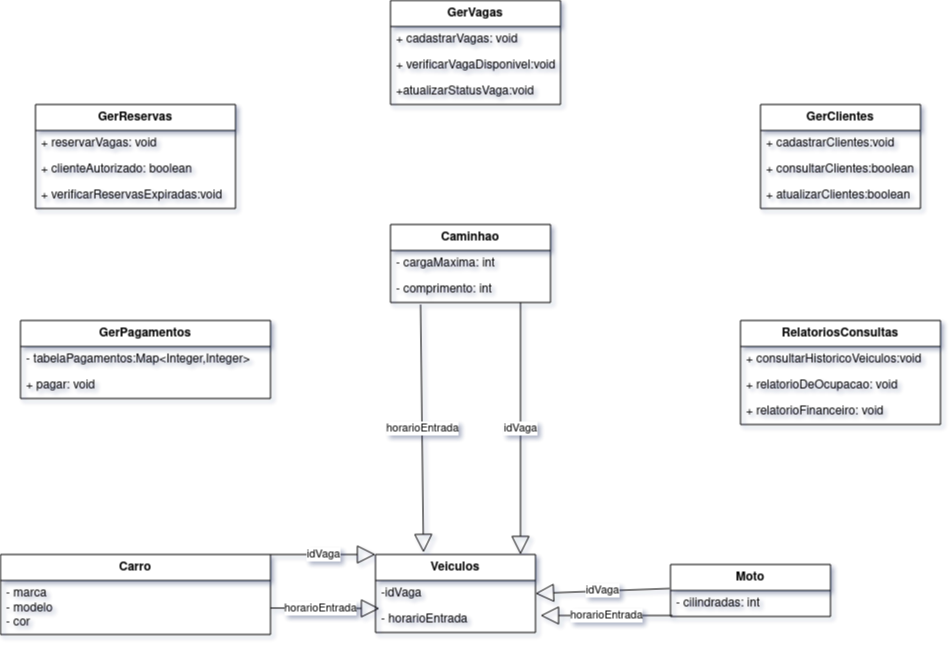

The diagram above was exported from draw.io. Its source (the exported page's mxGraphModel, read from the mxfile embedded in the PNG):
<mxGraphModel dx="1970" dy="447" grid="1" gridSize="10" guides="1" tooltips="1" connect="1" arrows="1" fold="1" page="1" pageScale="1" pageWidth="850" pageHeight="1100" background="#ffffff" math="0" shadow="1">
  <root>
    <mxCell id="0" />
    <mxCell id="1" parent="0" />
    <mxCell id="I-fPmdjkLWh7ggyGUkmK-36" value="GerClientes" style="swimlane;fontStyle=1;align=center;verticalAlign=top;childLayout=stackLayout;horizontal=1;startSize=26;horizontalStack=0;resizeParent=1;resizeParentMax=0;resizeLast=0;collapsible=1;marginBottom=0;whiteSpace=wrap;html=1;" parent="1" vertex="1">
      <mxGeometry x="220" y="230" width="160" height="104" as="geometry" />
    </mxCell>
    <mxCell id="I-fPmdjkLWh7ggyGUkmK-37" value="+ cadastrarClientes:void" style="text;strokeColor=none;fillColor=none;align=left;verticalAlign=top;spacingLeft=4;spacingRight=4;overflow=hidden;rotatable=0;points=[[0,0.5],[1,0.5]];portConstraint=eastwest;whiteSpace=wrap;html=1;" parent="I-fPmdjkLWh7ggyGUkmK-36" vertex="1">
      <mxGeometry y="26" width="160" height="26" as="geometry" />
    </mxCell>
    <mxCell id="I-fPmdjkLWh7ggyGUkmK-38" value="+ consultarClientes:boolean" style="text;strokeColor=none;fillColor=none;align=left;verticalAlign=top;spacingLeft=4;spacingRight=4;overflow=hidden;rotatable=0;points=[[0,0.5],[1,0.5]];portConstraint=eastwest;whiteSpace=wrap;html=1;" parent="I-fPmdjkLWh7ggyGUkmK-36" vertex="1">
      <mxGeometry y="52" width="160" height="26" as="geometry" />
    </mxCell>
    <mxCell id="I-fPmdjkLWh7ggyGUkmK-39" value="+ atualizarClientes:boolean" style="text;strokeColor=none;fillColor=none;align=left;verticalAlign=top;spacingLeft=4;spacingRight=4;overflow=hidden;rotatable=0;points=[[0,0.5],[1,0.5]];portConstraint=eastwest;whiteSpace=wrap;html=1;" parent="I-fPmdjkLWh7ggyGUkmK-36" vertex="1">
      <mxGeometry y="78" width="160" height="26" as="geometry" />
    </mxCell>
    <mxCell id="I-fPmdjkLWh7ggyGUkmK-51" value="Caminhao" style="swimlane;fontStyle=1;align=center;verticalAlign=top;childLayout=stackLayout;horizontal=1;startSize=26;horizontalStack=0;resizeParent=1;resizeParentMax=0;resizeLast=0;collapsible=1;marginBottom=0;whiteSpace=wrap;html=1;" parent="1" vertex="1">
      <mxGeometry x="-150" y="350" width="160" height="78" as="geometry" />
    </mxCell>
    <mxCell id="I-fPmdjkLWh7ggyGUkmK-52" value="- cargaMaxima: int" style="text;strokeColor=none;fillColor=none;align=left;verticalAlign=top;spacingLeft=4;spacingRight=4;overflow=hidden;rotatable=0;points=[[0,0.5],[1,0.5]];portConstraint=eastwest;whiteSpace=wrap;html=1;" parent="I-fPmdjkLWh7ggyGUkmK-51" vertex="1">
      <mxGeometry y="26" width="160" height="26" as="geometry" />
    </mxCell>
    <mxCell id="I-fPmdjkLWh7ggyGUkmK-53" value="- comprimento: int" style="text;strokeColor=none;fillColor=none;align=left;verticalAlign=top;spacingLeft=4;spacingRight=4;overflow=hidden;rotatable=0;points=[[0,0.5],[1,0.5]];portConstraint=eastwest;whiteSpace=wrap;html=1;" parent="I-fPmdjkLWh7ggyGUkmK-51" vertex="1">
      <mxGeometry y="52" width="160" height="26" as="geometry" />
    </mxCell>
    <mxCell id="I-fPmdjkLWh7ggyGUkmK-59" value="Carro" style="swimlane;fontStyle=1;align=center;verticalAlign=top;childLayout=stackLayout;horizontal=1;startSize=26;horizontalStack=0;resizeParent=1;resizeParentMax=0;resizeLast=0;collapsible=1;marginBottom=0;whiteSpace=wrap;html=1;" parent="1" vertex="1">
      <mxGeometry x="-540" y="680" width="270" height="80" as="geometry" />
    </mxCell>
    <mxCell id="I-fPmdjkLWh7ggyGUkmK-60" value="&lt;div&gt;- marca&lt;/div&gt;&lt;div&gt;- modelo&lt;/div&gt;&lt;div&gt;- cor&lt;br&gt;&lt;/div&gt;" style="text;strokeColor=none;fillColor=none;align=left;verticalAlign=top;spacingLeft=4;spacingRight=4;overflow=hidden;rotatable=0;points=[[0,0.5],[1,0.5]];portConstraint=eastwest;whiteSpace=wrap;html=1;" parent="I-fPmdjkLWh7ggyGUkmK-59" vertex="1">
      <mxGeometry y="26" width="270" height="54" as="geometry" />
    </mxCell>
    <mxCell id="I-fPmdjkLWh7ggyGUkmK-61" value="Moto" style="swimlane;fontStyle=1;align=center;verticalAlign=top;childLayout=stackLayout;horizontal=1;startSize=26;horizontalStack=0;resizeParent=1;resizeParentMax=0;resizeLast=0;collapsible=1;marginBottom=0;whiteSpace=wrap;html=1;" parent="1" vertex="1">
      <mxGeometry x="130" y="690" width="160" height="52" as="geometry" />
    </mxCell>
    <mxCell id="I-fPmdjkLWh7ggyGUkmK-62" value="- cilindradas: int" style="text;strokeColor=none;fillColor=none;align=left;verticalAlign=top;spacingLeft=4;spacingRight=4;overflow=hidden;rotatable=0;points=[[0,0.5],[1,0.5]];portConstraint=eastwest;whiteSpace=wrap;html=1;" parent="I-fPmdjkLWh7ggyGUkmK-61" vertex="1">
      <mxGeometry y="26" width="160" height="26" as="geometry" />
    </mxCell>
    <mxCell id="I-fPmdjkLWh7ggyGUkmK-66" value="Veiculos" style="swimlane;fontStyle=1;align=center;verticalAlign=top;childLayout=stackLayout;horizontal=1;startSize=26;horizontalStack=0;resizeParent=1;resizeParentMax=0;resizeLast=0;collapsible=1;marginBottom=0;whiteSpace=wrap;html=1;" parent="1" vertex="1">
      <mxGeometry x="-165" y="680" width="160" height="78" as="geometry" />
    </mxCell>
    <mxCell id="I-fPmdjkLWh7ggyGUkmK-67" value="-idVaga" style="text;strokeColor=none;fillColor=none;align=left;verticalAlign=top;spacingLeft=4;spacingRight=4;overflow=hidden;rotatable=0;points=[[0,0.5],[1,0.5]];portConstraint=eastwest;whiteSpace=wrap;html=1;" parent="I-fPmdjkLWh7ggyGUkmK-66" vertex="1">
      <mxGeometry y="26" width="160" height="26" as="geometry" />
    </mxCell>
    <mxCell id="I-fPmdjkLWh7ggyGUkmK-68" value="- horarioEntrada" style="text;strokeColor=none;fillColor=none;align=left;verticalAlign=top;spacingLeft=4;spacingRight=4;overflow=hidden;rotatable=0;points=[[0,0.5],[1,0.5]];portConstraint=eastwest;whiteSpace=wrap;html=1;" parent="I-fPmdjkLWh7ggyGUkmK-66" vertex="1">
      <mxGeometry y="52" width="160" height="26" as="geometry" />
    </mxCell>
    <mxCell id="I-fPmdjkLWh7ggyGUkmK-107" value="horarioEntrada" style="endArrow=block;endSize=16;endFill=0;html=1;rounded=0;entryX=0.025;entryY=0.077;entryDx=0;entryDy=0;entryPerimeter=0;" parent="1" source="I-fPmdjkLWh7ggyGUkmK-60" target="I-fPmdjkLWh7ggyGUkmK-68" edge="1">
      <mxGeometry x="-0.0826" width="160" relative="1" as="geometry">
        <mxPoint x="-260" y="830" as="sourcePoint" />
        <mxPoint x="-150" y="768" as="targetPoint" />
        <mxPoint as="offset" />
      </mxGeometry>
    </mxCell>
    <mxCell id="I-fPmdjkLWh7ggyGUkmK-116" value="horarioEntrada" style="endArrow=block;endSize=16;endFill=0;html=1;rounded=0;exitX=0.013;exitY=0.962;exitDx=0;exitDy=0;exitPerimeter=0;" parent="1" source="I-fPmdjkLWh7ggyGUkmK-62" edge="1">
      <mxGeometry width="160" relative="1" as="geometry">
        <mxPoint x="149.3599999999999" y="792.5" as="sourcePoint" />
        <mxPoint y="741" as="targetPoint" />
      </mxGeometry>
    </mxCell>
    <mxCell id="I-fPmdjkLWh7ggyGUkmK-117" value="idVaga" style="endArrow=block;endSize=16;endFill=0;html=1;rounded=0;entryX=1;entryY=0.5;entryDx=0;entryDy=0;exitX=-0.006;exitY=-0.077;exitDx=0;exitDy=0;exitPerimeter=0;" parent="1" source="I-fPmdjkLWh7ggyGUkmK-62" edge="1" target="I-fPmdjkLWh7ggyGUkmK-67">
      <mxGeometry width="160" relative="1" as="geometry">
        <mxPoint x="137.92" y="731.01" as="sourcePoint" />
        <mxPoint x="-7.283063041541027e-14" y="707.998" as="targetPoint" />
      </mxGeometry>
    </mxCell>
    <mxCell id="I-fPmdjkLWh7ggyGUkmK-119" value="horarioEntrada" style="endArrow=block;endSize=16;endFill=0;html=1;rounded=0;entryX=0.3;entryY=-0.026;entryDx=0;entryDy=0;exitX=0.188;exitY=1.077;exitDx=0;exitDy=0;exitPerimeter=0;entryPerimeter=0;" parent="1" source="I-fPmdjkLWh7ggyGUkmK-53" target="I-fPmdjkLWh7ggyGUkmK-66" edge="1">
      <mxGeometry x="-0.002" width="160" relative="1" as="geometry">
        <mxPoint x="-107.3599999999999" y="479.36" as="sourcePoint" />
        <mxPoint x="-120" y="690.004" as="targetPoint" />
        <mxPoint as="offset" />
      </mxGeometry>
    </mxCell>
    <mxCell id="I-fPmdjkLWh7ggyGUkmK-120" value="idVaga" style="endArrow=block;endSize=16;endFill=0;html=1;rounded=0;exitX=0.5;exitY=1;exitDx=0;exitDy=0;" parent="1" edge="1">
      <mxGeometry width="160" relative="1" as="geometry">
        <mxPoint x="-20" y="428" as="sourcePoint" />
        <mxPoint x="-20" y="680" as="targetPoint" />
      </mxGeometry>
    </mxCell>
    <mxCell id="--nUW1g-H5wrxERHt4i_-2" value="GerVagas" style="swimlane;fontStyle=1;align=center;verticalAlign=top;childLayout=stackLayout;horizontal=1;startSize=26;horizontalStack=0;resizeParent=1;resizeParentMax=0;resizeLast=0;collapsible=1;marginBottom=0;whiteSpace=wrap;html=1;" vertex="1" parent="1">
      <mxGeometry x="-150" y="126" width="170" height="104" as="geometry" />
    </mxCell>
    <mxCell id="--nUW1g-H5wrxERHt4i_-3" value="+ cadastrarVagas: void" style="text;strokeColor=none;fillColor=none;align=left;verticalAlign=top;spacingLeft=4;spacingRight=4;overflow=hidden;rotatable=0;points=[[0,0.5],[1,0.5]];portConstraint=eastwest;whiteSpace=wrap;html=1;" vertex="1" parent="--nUW1g-H5wrxERHt4i_-2">
      <mxGeometry y="26" width="170" height="26" as="geometry" />
    </mxCell>
    <mxCell id="--nUW1g-H5wrxERHt4i_-4" value="+ verificarVagaDisponivel:void" style="text;strokeColor=none;fillColor=none;align=left;verticalAlign=top;spacingLeft=4;spacingRight=4;overflow=hidden;rotatable=0;points=[[0,0.5],[1,0.5]];portConstraint=eastwest;whiteSpace=wrap;html=1;" vertex="1" parent="--nUW1g-H5wrxERHt4i_-2">
      <mxGeometry y="52" width="170" height="26" as="geometry" />
    </mxCell>
    <mxCell id="--nUW1g-H5wrxERHt4i_-5" value="+atualizarStatusVaga:void" style="text;strokeColor=none;fillColor=none;align=left;verticalAlign=top;spacingLeft=4;spacingRight=4;overflow=hidden;rotatable=0;points=[[0,0.5],[1,0.5]];portConstraint=eastwest;whiteSpace=wrap;html=1;" vertex="1" parent="--nUW1g-H5wrxERHt4i_-2">
      <mxGeometry y="78" width="170" height="26" as="geometry" />
    </mxCell>
    <mxCell id="--nUW1g-H5wrxERHt4i_-17" value="idVaga" style="endArrow=block;endSize=16;endFill=0;html=1;rounded=0;exitX=1;exitY=0;exitDx=0;exitDy=0;entryX=0;entryY=0;entryDx=0;entryDy=0;" edge="1" parent="1" source="I-fPmdjkLWh7ggyGUkmK-59" target="I-fPmdjkLWh7ggyGUkmK-66">
      <mxGeometry width="160" relative="1" as="geometry">
        <mxPoint x="-250" y="520" as="sourcePoint" />
        <mxPoint x="-150" y="760" as="targetPoint" />
      </mxGeometry>
    </mxCell>
    <mxCell id="--nUW1g-H5wrxERHt4i_-19" value="GerPagamentos" style="swimlane;fontStyle=1;align=center;verticalAlign=top;childLayout=stackLayout;horizontal=1;startSize=26;horizontalStack=0;resizeParent=1;resizeParentMax=0;resizeLast=0;collapsible=1;marginBottom=0;whiteSpace=wrap;html=1;" vertex="1" parent="1">
      <mxGeometry x="-520" y="446" width="250" height="78" as="geometry" />
    </mxCell>
    <mxCell id="--nUW1g-H5wrxERHt4i_-20" value="- tabelaPagamentos:Map&amp;lt;Integer,Integer&amp;gt;" style="text;strokeColor=none;fillColor=none;align=left;verticalAlign=top;spacingLeft=4;spacingRight=4;overflow=hidden;rotatable=0;points=[[0,0.5],[1,0.5]];portConstraint=eastwest;whiteSpace=wrap;html=1;" vertex="1" parent="--nUW1g-H5wrxERHt4i_-19">
      <mxGeometry y="26" width="250" height="26" as="geometry" />
    </mxCell>
    <mxCell id="--nUW1g-H5wrxERHt4i_-21" value="+ pagar: void" style="text;strokeColor=none;fillColor=none;align=left;verticalAlign=top;spacingLeft=4;spacingRight=4;overflow=hidden;rotatable=0;points=[[0,0.5],[1,0.5]];portConstraint=eastwest;whiteSpace=wrap;html=1;" vertex="1" parent="--nUW1g-H5wrxERHt4i_-19">
      <mxGeometry y="52" width="250" height="26" as="geometry" />
    </mxCell>
    <mxCell id="--nUW1g-H5wrxERHt4i_-23" value="GerReservas" style="swimlane;fontStyle=1;align=center;verticalAlign=top;childLayout=stackLayout;horizontal=1;startSize=26;horizontalStack=0;resizeParent=1;resizeParentMax=0;resizeLast=0;collapsible=1;marginBottom=0;whiteSpace=wrap;html=1;" vertex="1" parent="1">
      <mxGeometry x="-505" y="230" width="200" height="104" as="geometry" />
    </mxCell>
    <mxCell id="--nUW1g-H5wrxERHt4i_-24" value="+ reservarVagas: void" style="text;strokeColor=none;fillColor=none;align=left;verticalAlign=top;spacingLeft=4;spacingRight=4;overflow=hidden;rotatable=0;points=[[0,0.5],[1,0.5]];portConstraint=eastwest;whiteSpace=wrap;html=1;" vertex="1" parent="--nUW1g-H5wrxERHt4i_-23">
      <mxGeometry y="26" width="200" height="26" as="geometry" />
    </mxCell>
    <mxCell id="--nUW1g-H5wrxERHt4i_-25" value="+ clienteAutorizado: boolean" style="text;strokeColor=none;fillColor=none;align=left;verticalAlign=top;spacingLeft=4;spacingRight=4;overflow=hidden;rotatable=0;points=[[0,0.5],[1,0.5]];portConstraint=eastwest;whiteSpace=wrap;html=1;" vertex="1" parent="--nUW1g-H5wrxERHt4i_-23">
      <mxGeometry y="52" width="200" height="26" as="geometry" />
    </mxCell>
    <mxCell id="--nUW1g-H5wrxERHt4i_-26" value="+ verificarReservasExpiradas:void" style="text;strokeColor=none;fillColor=none;align=left;verticalAlign=top;spacingLeft=4;spacingRight=4;overflow=hidden;rotatable=0;points=[[0,0.5],[1,0.5]];portConstraint=eastwest;whiteSpace=wrap;html=1;" vertex="1" parent="--nUW1g-H5wrxERHt4i_-23">
      <mxGeometry y="78" width="200" height="26" as="geometry" />
    </mxCell>
    <mxCell id="--nUW1g-H5wrxERHt4i_-27" value="RelatoriosConsultas" style="swimlane;fontStyle=1;align=center;verticalAlign=top;childLayout=stackLayout;horizontal=1;startSize=26;horizontalStack=0;resizeParent=1;resizeParentMax=0;resizeLast=0;collapsible=1;marginBottom=0;whiteSpace=wrap;html=1;" vertex="1" parent="1">
      <mxGeometry x="200" y="446" width="200" height="104" as="geometry" />
    </mxCell>
    <mxCell id="--nUW1g-H5wrxERHt4i_-28" value="+ consultarHistoricoVeiculos:void" style="text;strokeColor=none;fillColor=none;align=left;verticalAlign=top;spacingLeft=4;spacingRight=4;overflow=hidden;rotatable=0;points=[[0,0.5],[1,0.5]];portConstraint=eastwest;whiteSpace=wrap;html=1;" vertex="1" parent="--nUW1g-H5wrxERHt4i_-27">
      <mxGeometry y="26" width="200" height="26" as="geometry" />
    </mxCell>
    <mxCell id="--nUW1g-H5wrxERHt4i_-29" value="+ relatorioDeOcupacao: void" style="text;strokeColor=none;fillColor=none;align=left;verticalAlign=top;spacingLeft=4;spacingRight=4;overflow=hidden;rotatable=0;points=[[0,0.5],[1,0.5]];portConstraint=eastwest;whiteSpace=wrap;html=1;" vertex="1" parent="--nUW1g-H5wrxERHt4i_-27">
      <mxGeometry y="52" width="200" height="26" as="geometry" />
    </mxCell>
    <mxCell id="--nUW1g-H5wrxERHt4i_-30" value="+ relatorioFinanceiro: void" style="text;strokeColor=none;fillColor=none;align=left;verticalAlign=top;spacingLeft=4;spacingRight=4;overflow=hidden;rotatable=0;points=[[0,0.5],[1,0.5]];portConstraint=eastwest;whiteSpace=wrap;html=1;" vertex="1" parent="--nUW1g-H5wrxERHt4i_-27">
      <mxGeometry y="78" width="200" height="26" as="geometry" />
    </mxCell>
  </root>
</mxGraphModel>